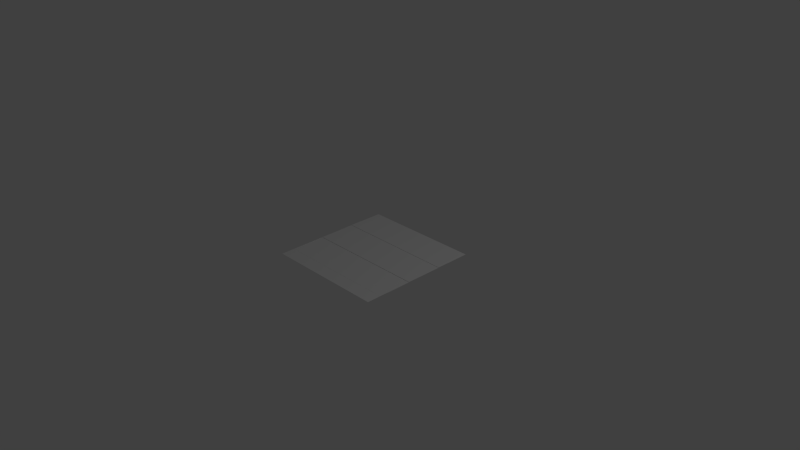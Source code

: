 # Source: face.blend  (saved by Blender 2.74.0; exported with 4.5.12 LTS)
import bpy
from mathutils import Matrix  # noqa: F401  (used for matrix-valued properties, if any)

bpy.ops.wm.read_factory_settings(use_empty=True)
scene = bpy.context.scene
scene.name = 'Scene'

# ---- collections
col_collection_1 = bpy.data.collections.new('Collection 1'); scene.collection.children.link(col_collection_1)

# ---- materials (node trees are filled in below, after node groups)
mat_material_001 = bpy.data.materials.new('Material.001')
mat_material_001.alpha_threshold = 0.0
mat_material_001.use_transparent_shadow = False
mat_material_001.roughness = 0.5

# ---- material node trees

# ---- world
world_world = bpy.data.worlds.new('World'); scene.world = world_world
world_world.color = (0.05088, 0.05088, 0.05088)
world_world.use_sun_shadow = False
world_world.sun_shadow_jitter_overblur = 0.0
world_world.cycles.sampling_method = 'MANUAL'
world_world.cycles.sample_map_resolution = 256

# ---- cameras
cam_camera = bpy.data.cameras.new('Camera')
cam_camera.clip_end = 100.0
cam_camera.lens = 35.0
cam_camera.sensor_width = 32.0
cam_camera.sensor_height = 18.0
cam_camera.ortho_scale = 7.314
cam_camera.dof.focus_distance = 0.0
cam_camera.dof.aperture_fstop = 128.0

# ---- lights
light_lamp = bpy.data.lights.new('Lamp', 'POINT')
light_lamp.transmission_factor = 0.0
light_lamp.cutoff_distance = 30.0
light_lamp.energy = 100.0
light_lamp.shadow_buffer_clip_start = 1.001
light_lamp.shadow_soft_size = 0.1
light_lamp.shadow_maximum_resolution = 0.006
light_lamp.use_absolute_resolution = True
light_lamp.cycles.use_multiple_importance_sampling = False

# ---- meshes
me_plane = bpy.data.meshes.new('Plane')
me_plane.from_pydata([(0.835, -0.5174, 0.0), (0.835, -0.17, 0.0), (0.835, 0.835, 0.0), (0.835, -0.835, 0.0), (-0.835, -0.5174, 0.0007511), (0.835, -0.5174, 0.0007511), (0.835, -0.6451, 0.0007511), (-0.835, 0.01, 0.0005007), (-0.835, -0.17, 0.0005007), (0.835, 0.01, 0.0005007), (0.835, -0.17, 0.0005007), (-0.835, 0.5, 0.00314), (-0.835, 0.34, 0.00314), (0.835, 0.34, 0.0), (0.835, -0.6451, 0.0), (0.835, 0.01, 0.0), (0.835, 0.5, 0.0), (0.835, 0.5, 0.00314), (-0.835, -0.835, 0.0), (-0.835, 0.835, 0.0), (-0.835, -0.17, 0.0), (-0.835, -0.5174, 0.0), (-0.835, 0.34, 0.0), (-0.835, -0.6451, 0.0), (-0.835, -0.6451, 0.0007511), (-0.835, 0.01, 0.0), (-0.835, 0.5, 0.0), (0.835, 0.34, 0.00314), (0.835, -0.5174, -0.005382), (0.835, -0.17, -0.005382), (-0.835, -0.17, -0.005382), (-0.835, -0.5174, -0.005382), (0.835, 0.01, -0.002076), (0.835, 0.34, -0.002076), (-0.835, 0.34, -0.002076), (-0.835, 0.01, -0.002076)], [], [(13, 16, 17, 27), (26, 16, 2, 19), (18, 3, 14, 23), (22, 13, 27, 12), (21, 23, 24, 4), (0, 21, 4, 5), (26, 22, 12, 11), (23, 14, 6, 24), (1, 15, 9, 10), (16, 26, 11, 17), (24, 6, 5, 4), (20, 21, 31, 30), (8, 10, 9, 7), (12, 27, 17, 11), (15, 25, 7, 9), (22, 25, 35, 34), (25, 20, 8, 7), (20, 1, 10, 8), (14, 0, 5, 6), (31, 28, 29, 30), (21, 0, 28, 31), (1, 20, 30, 29), (0, 1, 29, 28), (35, 32, 33, 34), (25, 15, 32, 35), (13, 22, 34, 33), (15, 13, 33, 32)])
_uv = me_plane.uv_layers.new(name='UVMap')
_uv.uv.foreach_set('vector', [0.0, 0.0, 0.9184, 0.7506, 0.9184, 0.6705, 0.9184, 0.6705, 0.08201, 0.7506, 0.9184, 0.7506, 0.9184, 0.9184, 0.08201, 0.9184, 0.08201, 0.082, 0.9184, 0.082, 0.9184, 0.1771, 0.08201, 0.1771, 0.08201, 0.6705, 0.9184, 0.6705, 0.9184, 0.6705, 0.08201, 0.6705, 0.0, 0.0, 0.0, 0.0, 0.08201, 0.241, 0.0, 0.0, 0.9184, 0.241, 0.08201, 0.241, 0.08201, 0.241, 0.9184, 0.241, 0.0, 0.0, 0.0, 0.0, 0.08201, 0.7506, 0.0, 0.0, 0.08201, 0.1771, 0.9184, 0.1771, 0.9184, 0.1771, 0.08201, 0.1771, 0.0, 0.0, 0.9184, 0.5052, 0.9184, 0.4151, 0.9184, 0.4151, 0.9184, 0.7506, 0.08201, 0.7506, 0.08201, 0.7506, 0.9184, 0.7506, 0.08201, 0.1771, 0.9184, 0.1771, 0.9184, 0.241, 0.08201, 0.241, 0.0, 0.0, 0.0, 0.0, 0.08201, 0.4151, 0.0, 0.0, 0.08201, 0.4151, 0.9184, 0.4151, 0.9184, 0.5052, 0.08201, 0.5052, 0.08201, 0.6705, 0.9184, 0.6705, 0.9184, 0.7506, 0.08201, 0.7506, 0.9184, 0.5052, 0.08201, 0.5052, 0.08201, 0.5052, 0.9184, 0.5052, 0.0, 0.0, 0.0, 0.0, 0.08201, 0.6705, 0.0, 0.0, 0.0, 0.0, 0.0, 0.0, 0.08201, 0.5052, 0.0, 0.0, 0.08201, 0.4151, 0.9184, 0.4151, 0.9184, 0.4151, 0.08201, 0.4151, 0.0, 0.0, 0.9184, 0.241, 0.9184, 0.1771, 0.9184, 0.1771, 0.08201, 0.241, 0.9184, 0.241, 0.9184, 0.4151, 0.08201, 0.4151, 0.08201, 0.241, 0.9184, 0.241, 0.9184, 0.241, 0.08201, 0.241, 0.9184, 0.4151, 0.08201, 0.4151, 0.08201, 0.4151, 0.9184, 0.4151, 0.0, 0.0, 0.9184, 0.4151, 0.9184, 0.241, 0.9184, 0.241, 0.08201, 0.5052, 0.9184, 0.5052, 0.9184, 0.6705, 0.08201, 0.6705, 0.08201, 0.5052, 0.9184, 0.5052, 0.9184, 0.5052, 0.08201, 0.5052, 0.9184, 0.6705, 0.08201, 0.6705, 0.08201, 0.6705, 0.9184, 0.6705, 0.0, 0.0, 0.9184, 0.6705, 0.9184, 0.5052, 0.9184, 0.5052])
_uv.active_render = True
_uv = me_plane.uv_layers.new(name='UVMap.001')
_uv.uv.foreach_set('vector', [0.0, 0.0, 0.0, 0.0, 0.0, 0.0, 0.0, 0.0, 0.0, 0.0, 0.0, 0.0, 0.0, 0.0, 0.0, 0.0, 0.0, 0.0, 0.0, 0.0, 0.0, 0.0, 0.0, 0.0, 0.0, 0.0, 0.0, 0.0, 0.0, 0.0, 0.0, 0.0, 0.0, 0.0, 0.0, 0.0, 0.0, 0.0, 0.0, 0.0, 0.0, 0.0, 0.0, 0.0, 0.0, 0.0, 0.0, 0.0, 0.0, 0.0, 0.0, 0.0, 0.0, 0.0, 0.0, 0.0, 0.0, 0.0, 0.0, 0.0, 0.0, 0.0, 0.0, 0.0, 0.0, 0.0, 0.0, 0.0, 0.0, 0.0, 0.0, 0.0, 0.0, 0.0, 0.0, 0.0, 0.0, 0.0, 0.0, 0.0, 0.0, 0.0, 0.0, 0.0, 0.0, 0.0, 0.0, 0.0, 0.0, 0.0, 0.0, 0.0, 0.0, 0.0, 0.0, 0.0, 0.0, 0.0, 0.0, 0.0, 0.0, 0.0, 0.0, 0.0, 0.0, 0.0, 0.0, 0.0, 0.0, 0.0, 0.0, 0.0, 0.0, 0.0, 0.0, 0.0, 0.0, 0.0, 0.0, 0.0, 0.0, 0.0, 0.0, 0.0, 0.0, 0.0, 0.0, 0.0, 0.0, 0.0, 0.0, 0.0, 0.0, 0.0, 0.0, 0.0, 0.0, 0.0, 0.0, 0.0, 0.0, 0.0, 0.0, 0.0, 0.0, 0.0, 0.0, 0.0, 0.0, 0.0, 0.0, 0.0, 0.0, 0.0, 0.0, 0.0, 0.0, 0.0, 0.0, 0.0, 0.0, 0.0, 0.0, 0.0, 0.0, 0.0, 0.0, 0.0, 0.0, 0.0, 0.0, 0.0, 0.0, 0.0, 0.0, 0.0, 0.0, 0.0, 0.0, 0.0, 0.0, 0.0, 0.0, 0.0, 0.0, 0.0, 0.0, 0.0, 0.0, 0.0, 0.0, 0.0, 0.0, 0.0, 0.0, 0.0, 0.0, 0.0, 0.0, 0.0, 0.0, 0.0, 0.0, 0.0, 0.0, 0.0, 0.0, 0.0, 0.0, 0.0, 0.0, 0.0, 0.0, 0.0, 0.0, 0.0])
me_plane.materials.append(mat_material_001)
me_plane.use_remesh_preserve_volume = False
me_plane.use_remesh_preserve_attributes = False
me_plane.use_mirror_vertex_groups = False
me_plane.update()

# ---- objects
ob_plane = bpy.data.objects.new('Plane', me_plane)
ob_lamp = bpy.data.objects.new('Lamp', light_lamp)
ob_camera = bpy.data.objects.new('Camera', cam_camera)

# ---- transforms, parenting, visibility, modifiers, constraints
ob_plane.location = (0.0, 0.0, 0.0)
ob_plane.lineart.crease_threshold = 0.0
ob_lamp.location = (4.076, 1.005, 5.904)
ob_lamp.rotation_euler = (0.6503, 0.05522, 1.866)
ob_lamp.lock_rotations_4d = False
ob_lamp.empty_display_type = 'ARROWS'
ob_lamp.color = (0.0, 0.0, 0.0, 0.0)
ob_lamp.lineart.crease_threshold = 0.0
ob_camera.location = (7.481, -6.508, 5.344)
ob_camera.rotation_euler = (1.109, 0.01082, 0.8149)
ob_camera.lock_rotations_4d = False
ob_camera.empty_display_type = 'ARROWS'
ob_camera.color = (0.0, 0.0, 0.0, 0.0)
ob_camera.display_type = 'WIRE'
ob_camera.lineart.crease_threshold = 0.0

# ---- collection membership
col_collection_1.objects.link(ob_plane)
col_collection_1.objects.link(ob_lamp)
col_collection_1.objects.link(ob_camera)

# ---- scene / render settings (as saved in the file)
scene.camera = ob_camera
scene.frame_start = 1; scene.frame_end = 250; scene.frame_set(92)
scene.render.engine = 'BLENDER_EEVEE_NEXT'
scene.render.resolution_percentage = 50
scene.render.dither_intensity = 0.0
scene.cycles.use_denoising = False
scene.cycles.samples = 10
scene.cycles.sampling_pattern = 'TABULATED_SOBOL'
scene.cycles.light_sampling_threshold = 0.0
scene.cycles.use_adaptive_sampling = False
scene.cycles.use_light_tree = False
scene.cycles.blur_glossy = 0.0
scene.cycles.pixel_filter_type = 'GAUSSIAN'
scene.cycles.sample_clamp_indirect = 0.0
scene.view_settings.view_transform = 'Standard'
bpy.context.view_layer.update()
